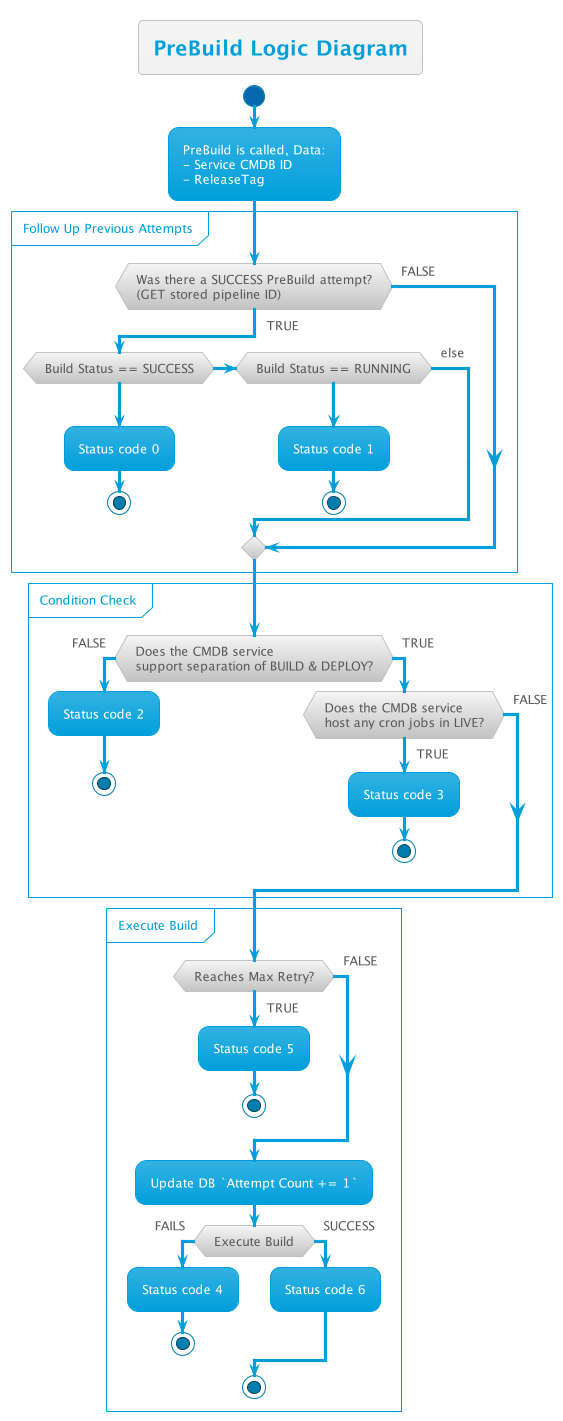

The diagram above was rendered by PlantUML. Its source (embedded in the PNG):
@startuml
!theme bluegray
skinparam FooterFontColor black

title PreBuild Logic Diagram

start

:PreBuild is called, Data:\n- Service CMDB ID\n- ReleaseTag;

group Follow Up Previous Attempts
    if (Was there a SUCCESS PreBuild attempt?\n(GET stored pipeline ID)) then (TRUE)
        ' :Do NOT execute PreBuild;
        if (Build Status == SUCCESS) then ( )
            :Status code 0;
            stop
        elseif (Build Status == RUNNING) then ( )
            :Status code 1;
            stop
        else (else)
            ' :continue;
        endif
    else (FALSE)
    endif
end group

group Condition Check
    if (Does the CMDB service\nsupport separation of BUILD & DEPLOY?) then (FALSE)
        :Status code 2;
        stop
    else (TRUE)
        if (Does the CMDB service\nhost any cron jobs in LIVE?) then (TRUE)
            :Status code 3;
            stop
        else (FALSE)
        endif
    endif
end group

group Execute Build
    if (Reaches Max Retry?) then (TRUE)
        :Status code 5;
        stop
    else (FALSE)
    endif

    :Update DB `Attempt Count += 1`;
    if (Execute Build) then (FAILS)
        :Status code 4;
        stop
    else (SUCCESS)
        :Status code 6;
    endif
stop
end group


@enduml